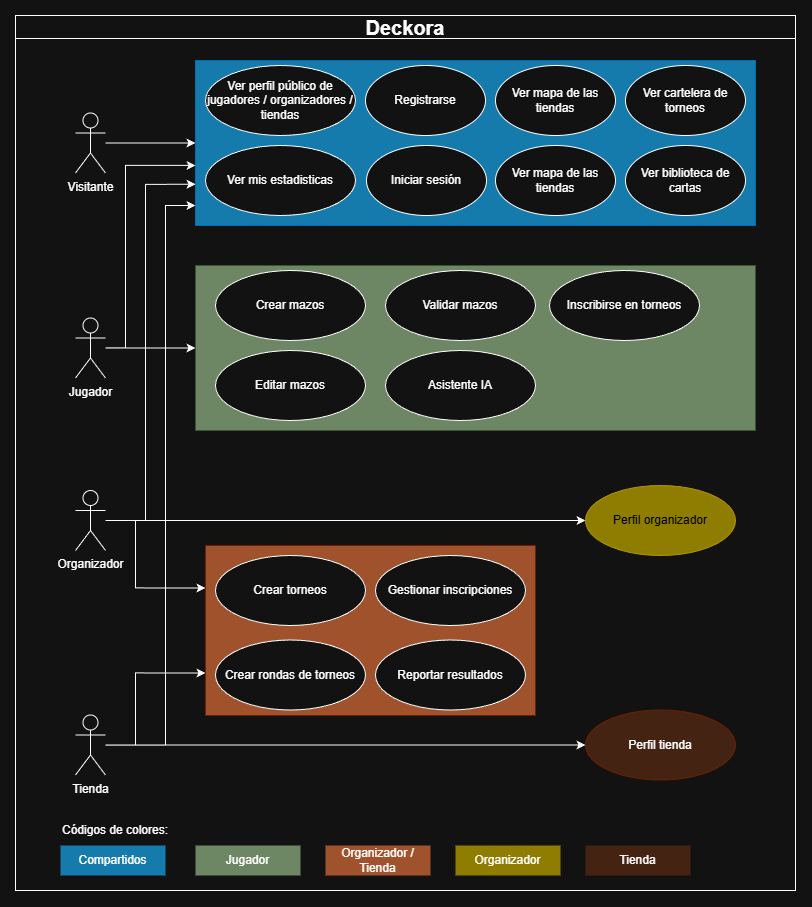

The diagram above was exported from draw.io. Its source (the exported page's mxGraphModel, read from the mxfile embedded in the PNG):
<mxGraphModel dx="2037" dy="1201" grid="1" gridSize="10" guides="1" tooltips="1" connect="1" arrows="1" fold="1" page="1" pageScale="1" pageWidth="827" pageHeight="1169" math="0" shadow="0">
  <root>
    <mxCell id="0" />
    <mxCell id="1" parent="0" />
    <mxCell id="RIjjaAEnB771nixlA9Id-37" edge="1" parent="1" source="RIjjaAEnB771nixlA9Id-3" style="edgeStyle=orthogonalEdgeStyle;rounded=0;orthogonalLoop=1;jettySize=auto;html=1;entryX=0;entryY=0.5;entryDx=0;entryDy=0;" target="RIjjaAEnB771nixlA9Id-28">
      <mxGeometry relative="1" as="geometry" />
    </mxCell>
    <mxCell id="RIjjaAEnB771nixlA9Id-53" edge="1" parent="1" source="RIjjaAEnB771nixlA9Id-3" style="edgeStyle=orthogonalEdgeStyle;rounded=0;orthogonalLoop=1;jettySize=auto;html=1;entryX=0;entryY=0.75;entryDx=0;entryDy=0;" target="RIjjaAEnB771nixlA9Id-35">
      <mxGeometry relative="1" as="geometry">
        <Array as="points">
          <mxPoint x="150" y="750" />
          <mxPoint x="150" y="678" />
        </Array>
      </mxGeometry>
    </mxCell>
    <mxCell id="RIjjaAEnB771nixlA9Id-3" parent="1" style="shape=umlActor;verticalLabelPosition=bottom;verticalAlign=top;html=1;outlineConnect=0;" value="Tienda" vertex="1">
      <mxGeometry height="60" width="30" x="90" y="719.5" as="geometry" />
    </mxCell>
    <mxCell id="RIjjaAEnB771nixlA9Id-38" edge="1" parent="1" source="RIjjaAEnB771nixlA9Id-4" style="edgeStyle=orthogonalEdgeStyle;rounded=0;orthogonalLoop=1;jettySize=auto;html=1;entryX=0;entryY=0.5;entryDx=0;entryDy=0;" target="RIjjaAEnB771nixlA9Id-29">
      <mxGeometry relative="1" as="geometry" />
    </mxCell>
    <mxCell id="RIjjaAEnB771nixlA9Id-49" edge="1" parent="1" source="RIjjaAEnB771nixlA9Id-4" style="edgeStyle=orthogonalEdgeStyle;rounded=0;orthogonalLoop=1;jettySize=auto;html=1;entryX=0;entryY=0.75;entryDx=0;entryDy=0;" target="RIjjaAEnB771nixlA9Id-32">
      <mxGeometry relative="1" as="geometry">
        <Array as="points">
          <mxPoint x="160" y="525" />
          <mxPoint x="160" y="189" />
        </Array>
      </mxGeometry>
    </mxCell>
    <mxCell id="RIjjaAEnB771nixlA9Id-51" edge="1" parent="1" source="RIjjaAEnB771nixlA9Id-4" style="edgeStyle=orthogonalEdgeStyle;rounded=0;orthogonalLoop=1;jettySize=auto;html=1;entryX=0;entryY=0.25;entryDx=0;entryDy=0;" target="RIjjaAEnB771nixlA9Id-35">
      <mxGeometry relative="1" as="geometry">
        <Array as="points">
          <mxPoint x="150" y="525" />
          <mxPoint x="150" y="593" />
        </Array>
      </mxGeometry>
    </mxCell>
    <mxCell id="RIjjaAEnB771nixlA9Id-4" parent="1" style="shape=umlActor;verticalLabelPosition=bottom;verticalAlign=top;html=1;outlineConnect=0;" value="Organizador" vertex="1">
      <mxGeometry height="60" width="30" x="90" y="495" as="geometry" />
    </mxCell>
    <mxCell id="RIjjaAEnB771nixlA9Id-30" parent="1" style="swimlane;whiteSpace=wrap;html=1;fontSize=20;movable=1;resizable=1;rotatable=1;deletable=1;editable=1;locked=0;connectable=1;" value="Deckora" vertex="1">
      <mxGeometry height="875" width="780" x="30" y="20" as="geometry" />
    </mxCell>
    <mxCell id="RIjjaAEnB771nixlA9Id-32" parent="RIjjaAEnB771nixlA9Id-30" style="rounded=0;whiteSpace=wrap;html=1;fillColor=#157BAC;fontColor=#ffffff;strokeColor=#006EAF;" value="" vertex="1">
      <mxGeometry height="165" width="560" x="180" y="45" as="geometry" />
    </mxCell>
    <mxCell id="RIjjaAEnB771nixlA9Id-33" parent="RIjjaAEnB771nixlA9Id-30" style="rounded=0;whiteSpace=wrap;html=1;fillColor=#6d8764;fontColor=#ffffff;strokeColor=#3A5431;" value="" vertex="1">
      <mxGeometry height="165" width="560" x="180" y="250" as="geometry" />
    </mxCell>
    <mxCell id="RIjjaAEnB771nixlA9Id-35" parent="RIjjaAEnB771nixlA9Id-30" style="rounded=0;whiteSpace=wrap;html=1;fillColor=#a0522d;fontColor=#ffffff;strokeColor=#6D1F00;" value="" vertex="1">
      <mxGeometry height="170" width="330" x="190" y="530" as="geometry" />
    </mxCell>
    <mxCell id="RIjjaAEnB771nixlA9Id-46" edge="1" parent="RIjjaAEnB771nixlA9Id-30" source="RIjjaAEnB771nixlA9Id-2" style="edgeStyle=orthogonalEdgeStyle;rounded=0;orthogonalLoop=1;jettySize=auto;html=1;entryX=0;entryY=0.5;entryDx=0;entryDy=0;" target="RIjjaAEnB771nixlA9Id-33">
      <mxGeometry relative="1" as="geometry">
        <Array as="points" />
        <mxPoint x="90" y="330" as="sourcePoint" />
      </mxGeometry>
    </mxCell>
    <mxCell id="RIjjaAEnB771nixlA9Id-2" parent="RIjjaAEnB771nixlA9Id-30" style="shape=umlActor;verticalLabelPosition=bottom;verticalAlign=top;html=1;outlineConnect=0;" value="Jugador" vertex="1">
      <mxGeometry height="60" width="30" x="60" y="302.5" as="geometry" />
    </mxCell>
    <mxCell id="RIjjaAEnB771nixlA9Id-47" edge="1" parent="RIjjaAEnB771nixlA9Id-30" source="RIjjaAEnB771nixlA9Id-1" style="edgeStyle=orthogonalEdgeStyle;rounded=0;orthogonalLoop=1;jettySize=auto;html=1;entryX=0;entryY=0.5;entryDx=0;entryDy=0;" target="RIjjaAEnB771nixlA9Id-32">
      <mxGeometry relative="1" as="geometry" />
    </mxCell>
    <mxCell id="RIjjaAEnB771nixlA9Id-1" parent="RIjjaAEnB771nixlA9Id-30" style="shape=umlActor;verticalLabelPosition=bottom;verticalAlign=top;html=1;outlineConnect=0;" value="Visitante" vertex="1">
      <mxGeometry height="60" width="30" x="60" y="97.5" as="geometry" />
    </mxCell>
    <mxCell id="RIjjaAEnB771nixlA9Id-48" edge="1" parent="RIjjaAEnB771nixlA9Id-30" source="RIjjaAEnB771nixlA9Id-2" style="edgeStyle=orthogonalEdgeStyle;rounded=0;orthogonalLoop=1;jettySize=auto;html=1;entryX=0;entryY=0.636;entryDx=0;entryDy=0;entryPerimeter=0;" target="RIjjaAEnB771nixlA9Id-32">
      <mxGeometry relative="1" as="geometry">
        <Array as="points">
          <mxPoint x="110" y="333" />
          <mxPoint x="110" y="150" />
        </Array>
      </mxGeometry>
    </mxCell>
    <mxCell id="RIjjaAEnB771nixlA9Id-54" parent="RIjjaAEnB771nixlA9Id-30" style="text;html=1;whiteSpace=wrap;strokeColor=none;fillColor=none;align=center;verticalAlign=middle;rounded=0;" value="Códigos de colores:" vertex="1">
      <mxGeometry height="30" width="140" x="30" y="800" as="geometry" />
    </mxCell>
    <mxCell id="RIjjaAEnB771nixlA9Id-55" parent="RIjjaAEnB771nixlA9Id-30" style="text;html=1;whiteSpace=wrap;strokeColor=none;fillColor=light-dark(#000000,#157BAC);align=center;verticalAlign=middle;rounded=0;" value="Compartidos" vertex="1">
      <mxGeometry height="30" width="105" x="45" y="830" as="geometry" />
    </mxCell>
    <mxCell id="RIjjaAEnB771nixlA9Id-56" parent="RIjjaAEnB771nixlA9Id-30" style="text;html=1;whiteSpace=wrap;strokeColor=none;fillColor=light-dark(#000000, #6d8764);align=center;verticalAlign=middle;rounded=0;" value="Jugador" vertex="1">
      <mxGeometry height="30" width="105" x="180" y="830" as="geometry" />
    </mxCell>
    <mxCell id="RIjjaAEnB771nixlA9Id-57" parent="RIjjaAEnB771nixlA9Id-30" style="text;html=1;whiteSpace=wrap;strokeColor=none;fillColor=light-dark(#000000, #a0522d);align=center;verticalAlign=middle;rounded=0;movable=1;resizable=1;rotatable=1;deletable=1;editable=1;locked=0;connectable=1;" value="Organizador / Tienda" vertex="1">
      <mxGeometry height="30" width="105" x="310" y="830" as="geometry" />
    </mxCell>
    <mxCell id="RIjjaAEnB771nixlA9Id-58" parent="RIjjaAEnB771nixlA9Id-30" style="text;html=1;whiteSpace=wrap;strokeColor=none;fillColor=light-dark(#000000, #8e7d00);align=center;verticalAlign=middle;rounded=0;" value="Organizador" vertex="1">
      <mxGeometry height="30" width="105" x="440" y="830" as="geometry" />
    </mxCell>
    <mxCell id="RIjjaAEnB771nixlA9Id-59" parent="RIjjaAEnB771nixlA9Id-30" style="text;html=1;whiteSpace=wrap;strokeColor=none;fillColor=light-dark(#000000, #442313);align=center;verticalAlign=middle;rounded=0;" value="Tienda" vertex="1">
      <mxGeometry height="30" width="105" x="570" y="830" as="geometry" />
    </mxCell>
    <mxCell id="RIjjaAEnB771nixlA9Id-5" parent="1" style="ellipse;whiteSpace=wrap;html=1;" value="Ver biblioteca de cartas" vertex="1">
      <mxGeometry height="70" width="120" x="640" y="150" as="geometry" />
    </mxCell>
    <mxCell id="RIjjaAEnB771nixlA9Id-6" parent="1" style="ellipse;whiteSpace=wrap;html=1;" value="Ver cartelera de torneos" vertex="1">
      <mxGeometry height="70" width="120" x="640" y="70" as="geometry" />
    </mxCell>
    <mxCell id="RIjjaAEnB771nixlA9Id-7" parent="1" style="ellipse;whiteSpace=wrap;html=1;" value="Ver perfil público de jugadores / organizadores / tiendas" vertex="1">
      <mxGeometry height="70" width="150" x="220" y="70" as="geometry" />
    </mxCell>
    <mxCell id="RIjjaAEnB771nixlA9Id-8" parent="1" style="ellipse;whiteSpace=wrap;html=1;" value="Ver mapa de las tiendas" vertex="1">
      <mxGeometry height="70" width="120" x="510" y="70" as="geometry" />
    </mxCell>
    <mxCell id="RIjjaAEnB771nixlA9Id-15" parent="1" style="ellipse;whiteSpace=wrap;html=1;" value="Ver mapa de las tiendas" vertex="1">
      <mxGeometry height="70" width="120" x="510" y="150" as="geometry" />
    </mxCell>
    <mxCell id="RIjjaAEnB771nixlA9Id-16" parent="1" style="ellipse;whiteSpace=wrap;html=1;" value="Registrarse" vertex="1">
      <mxGeometry height="70" width="120" x="380" y="70" as="geometry" />
    </mxCell>
    <mxCell id="RIjjaAEnB771nixlA9Id-17" parent="1" style="ellipse;whiteSpace=wrap;html=1;" value="Iniciar sesión" vertex="1">
      <mxGeometry height="70" width="120" x="381" y="150" as="geometry" />
    </mxCell>
    <mxCell id="RIjjaAEnB771nixlA9Id-23" parent="1" style="ellipse;whiteSpace=wrap;html=1;" value="Ver mis estadisticas" vertex="1">
      <mxGeometry height="70" width="150" x="220" y="150" as="geometry" />
    </mxCell>
    <mxCell id="RIjjaAEnB771nixlA9Id-18" parent="1" style="ellipse;whiteSpace=wrap;html=1;" value="Crear mazos" vertex="1">
      <mxGeometry height="70" width="150" x="230" y="275" as="geometry" />
    </mxCell>
    <mxCell id="RIjjaAEnB771nixlA9Id-19" parent="1" style="ellipse;whiteSpace=wrap;html=1;" value="Editar mazos" vertex="1">
      <mxGeometry height="70" width="150" x="230" y="355" as="geometry" />
    </mxCell>
    <mxCell id="RIjjaAEnB771nixlA9Id-20" parent="1" style="ellipse;whiteSpace=wrap;html=1;" value="Validar mazos" vertex="1">
      <mxGeometry height="70" width="150" x="400" y="275" as="geometry" />
    </mxCell>
    <mxCell id="RIjjaAEnB771nixlA9Id-21" parent="1" style="ellipse;whiteSpace=wrap;html=1;" value="Asistente IA" vertex="1">
      <mxGeometry height="70" width="150" x="400" y="355" as="geometry" />
    </mxCell>
    <mxCell id="RIjjaAEnB771nixlA9Id-22" parent="1" style="ellipse;whiteSpace=wrap;html=1;" value="Inscribirse en torneos" vertex="1">
      <mxGeometry height="70" width="150" x="564" y="275" as="geometry" />
    </mxCell>
    <mxCell id="RIjjaAEnB771nixlA9Id-28" parent="1" style="ellipse;whiteSpace=wrap;html=1;fillColor=#442313;fontColor=#ffffff;strokeColor=#6D1F00;" value="Perfil tienda" vertex="1">
      <mxGeometry height="70" width="150" x="600" y="714.5" as="geometry" />
    </mxCell>
    <mxCell id="RIjjaAEnB771nixlA9Id-29" parent="1" style="ellipse;whiteSpace=wrap;html=1;fillColor=#8E7D00;fontColor=#000000;strokeColor=#B09500;" value="Perfil organizador" vertex="1">
      <mxGeometry height="70" width="150" x="600" y="490" as="geometry" />
    </mxCell>
    <mxCell id="RIjjaAEnB771nixlA9Id-24" parent="1" style="ellipse;whiteSpace=wrap;html=1;" value="Crear torneos" vertex="1">
      <mxGeometry height="70" width="150" x="230" y="560" as="geometry" />
    </mxCell>
    <mxCell id="RIjjaAEnB771nixlA9Id-25" parent="1" style="ellipse;whiteSpace=wrap;html=1;" value="Gestionar inscripciones" vertex="1">
      <mxGeometry height="70" width="150" x="390" y="560" as="geometry" />
    </mxCell>
    <mxCell id="RIjjaAEnB771nixlA9Id-26" parent="1" style="ellipse;whiteSpace=wrap;html=1;" value="Crear rondas de torneos" vertex="1">
      <mxGeometry height="70" width="150" x="230" y="644.5" as="geometry" />
    </mxCell>
    <mxCell id="RIjjaAEnB771nixlA9Id-27" parent="1" style="ellipse;whiteSpace=wrap;html=1;" value="Reportar resultados" vertex="1">
      <mxGeometry height="70" width="150" x="390" y="644.5" as="geometry" />
    </mxCell>
    <mxCell id="RIjjaAEnB771nixlA9Id-50" edge="1" parent="1" source="RIjjaAEnB771nixlA9Id-3" style="edgeStyle=orthogonalEdgeStyle;rounded=0;orthogonalLoop=1;jettySize=auto;html=1;entryX=0;entryY=0.879;entryDx=0;entryDy=0;entryPerimeter=0;" target="RIjjaAEnB771nixlA9Id-32">
      <mxGeometry relative="1" as="geometry">
        <Array as="points">
          <mxPoint x="180" y="750" />
          <mxPoint x="180" y="210" />
        </Array>
      </mxGeometry>
    </mxCell>
  </root>
</mxGraphModel>